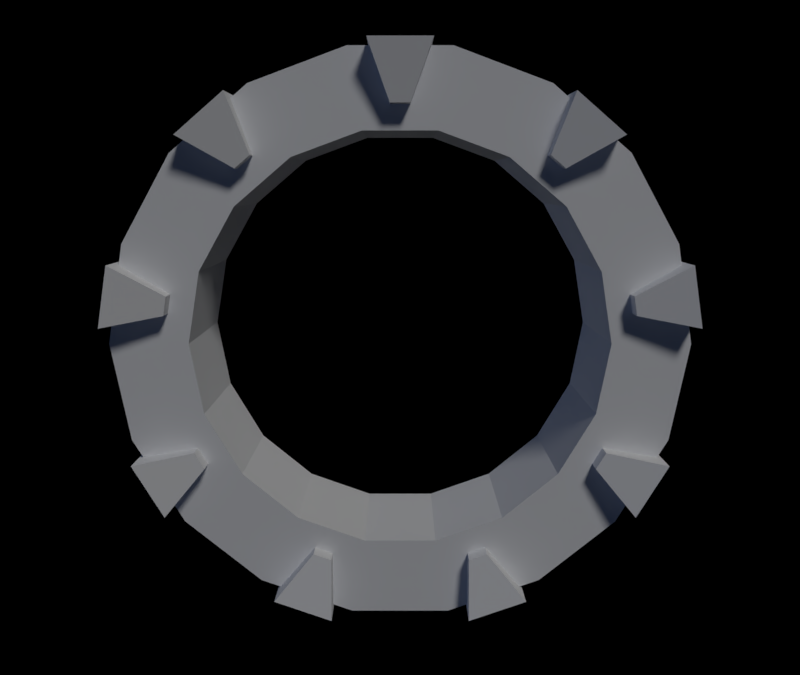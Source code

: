 # Source: Stargate-web.blend  (saved by Blender 2.78.0; exported with 4.5.12 LTS)
import bpy
from mathutils import Matrix  # noqa: F401  (used for matrix-valued properties, if any)

bpy.ops.wm.read_factory_settings(use_empty=True)
scene = bpy.context.scene
scene.name = 'Scene'

# ---- collections
col_collection_1 = bpy.data.collections.new('Collection 1'); scene.collection.children.link(col_collection_1)
col_collection_5 = bpy.data.collections.new('Collection 5'); scene.collection.children.link(col_collection_5)
col_collection_5.hide_render = True
col_collection_5.hide_viewport = True

# ---- materials (node trees are filled in below, after node groups)
mat_material = bpy.data.materials.new('Material')
mat_material.alpha_threshold = 0.0
mat_material.use_transparent_shadow = False
mat_material.roughness = 0.5
mat_material.line_color = (0.0, 0.0, 0.0, 1.0)

# ---- material node trees

# ---- world
world_world = bpy.data.worlds.new('World'); scene.world = world_world
world_world.color = (0.0, 0.0, 0.0)
world_world.use_sun_shadow = False
world_world.sun_shadow_jitter_overblur = 0.0
world_world.cycles.sampling_method = 'MANUAL'

# ---- cameras
cam_camera = bpy.data.cameras.new('Camera')
cam_camera.clip_end = 100.0
cam_camera.lens = 35.0
cam_camera.sensor_width = 32.0
cam_camera.sensor_height = 18.0
cam_camera.ortho_scale = 7.314
cam_camera.dof.focus_distance = 0.0
cam_camera.dof.aperture_fstop = 128.0

# ---- lights
light_lamp_001 = bpy.data.lights.new('Lamp.001', 'SUN')
light_lamp_001.color = (0.3332, 0.5015, 1.0)
light_lamp_001.transmission_factor = 0.0
light_lamp_001.cutoff_distance = 30.0
light_lamp_001.use_shadow = False
light_lamp_001.angle = 0.1993
light_lamp_001.energy = 0.2
light_lamp_001.shadow_buffer_clip_start = 1.001
light_lamp_001.shadow_soft_size = 0.1
light_lamp_001.shadow_cascade_max_distance = 1000.0
light_lamp = bpy.data.lights.new('Lamp', 'SUN')
light_lamp.transmission_factor = 0.0
light_lamp.cutoff_distance = 30.0
light_lamp.angle = 0.1993
light_lamp.energy = 1.0
light_lamp.shadow_buffer_clip_start = 1.001
light_lamp.shadow_soft_size = 0.1
light_lamp.shadow_cascade_max_distance = 1000.0

# ---- meshes
me_circle_002 = bpy.data.meshes.new('Circle.002')
me_circle_002.from_pydata([(-0.5, -0.16, 1.5), (-0.45, -0.05, 1.2), (-0.5, 0.16, 1.5), (-0.45, 0.05, 1.2), (0.5, -0.16, 1.5), (0.45, -0.05, 1.2), (0.5, 0.16, 1.5), (0.45, 0.05, 1.2), (-0.5, 0.8416, 1.252), (-0.45, 0.733, 0.9514), (-0.5, 1.087, 1.046), (-0.45, 0.8096, 0.8871), (0.5, 0.8416, 1.252), (0.45, 0.733, 0.9514), (0.5, 1.087, 1.046), (0.45, 0.8096, 0.8871), (-0.5, 1.449, 0.418), (-0.45, 1.173, 0.2576), (-0.5, 1.505, 0.1029), (-0.45, 1.19, 0.1591), (0.5, 1.449, 0.418), (0.45, 1.173, 0.2576), (0.5, 1.505, 0.1029), (0.45, 1.19, 0.1591), (-0.5, 1.379, -0.6114), (-0.45, 1.064, -0.5567), (-0.5, 1.219, -0.8886), (-0.45, 1.014, -0.6433), (0.5, 1.379, -0.6114), (0.45, 1.064, -0.5567), (0.5, 1.219, -0.8886), (0.45, 1.014, -0.6433), (-0.5, 0.6634, -1.355), (-0.45, 0.4574, -1.111), (-0.5, 0.3627, -1.464), (-0.45, 0.3634, -1.145), (0.5, 0.6634, -1.355), (0.45, 0.4574, -1.111), (0.5, 0.3627, -1.464), (0.45, 0.3634, -1.145), (-0.5, -0.3627, -1.464), (-0.45, -0.3634, -1.145), (-0.5, -0.6634, -1.355), (-0.45, -0.4574, -1.111), (0.5, -0.3627, -1.464), (0.45, -0.3634, -1.145), (0.5, -0.6634, -1.355), (0.45, -0.4574, -1.111), (-0.5, -1.219, -0.8886), (-0.45, -1.014, -0.6433), (-0.5, -1.379, -0.6114), (-0.45, -1.064, -0.5567), (0.5, -1.219, -0.8886), (0.45, -1.014, -0.6433), (0.5, -1.379, -0.6114), (0.45, -1.064, -0.5567), (-0.5, -1.505, 0.1029), (-0.45, -1.19, 0.1591), (-0.5, -1.449, 0.418), (-0.45, -1.173, 0.2576), (0.5, -1.505, 0.1029), (0.45, -1.19, 0.1591), (0.5, -1.449, 0.418), (0.45, -1.173, 0.2576), (-0.5, -1.087, 1.046), (-0.45, -0.8096, 0.8871), (-0.5, -0.8416, 1.252), (-0.45, -0.733, 0.9514), (0.5, -1.087, 1.046), (0.45, -0.8096, 0.8871), (0.5, -0.8416, 1.252), (0.45, -0.733, 0.9514), (-0.36, 1.5, 0.0), (-0.36, 1.41, 0.513), (-0.36, 1.149, 0.9642), (-0.36, 0.75, 1.299), (-0.36, 0.2605, 1.477), (-0.36, -0.2605, 1.477), (-0.36, -0.75, 1.299), (-0.36, -1.149, 0.9642), (-0.36, -1.41, 0.513), (-0.36, -1.5, 2.265e-07), (-0.36, -1.41, -0.513), (-0.36, -1.149, -0.9642), (-0.36, -0.75, -1.299), (-0.36, -0.2605, -1.477), (-0.36, 0.2605, -1.477), (-0.36, 0.75, -1.299), (-0.36, 1.149, -0.9642), (-0.36, 1.41, -0.513), (-0.36, 1.09, -2.334e-08), (-0.36, 1.024, 0.3728), (-0.36, 0.835, 0.7006), (-0.36, 0.545, 0.944), (-0.36, 0.1893, 1.073), (-0.36, -0.1893, 1.073), (-0.36, -0.545, 0.944), (-0.36, -0.835, 0.7006), (-0.36, -1.024, 0.3728), (-0.36, -1.09, 1.412e-07), (-0.36, -1.024, -0.3728), (-0.36, -0.835, -0.7006), (-0.36, -0.545, -0.944), (-0.36, -0.1893, -1.073), (-0.36, 0.1893, -1.073), (-0.36, 0.545, -0.944), (-0.36, 0.835, -0.7006), (-0.36, 1.024, -0.3728), (0.36, 1.5, 4.015e-08), (0.36, 1.41, 0.513), (0.36, 1.149, 0.9642), (0.36, 0.75, 1.299), (0.36, 0.2605, 1.477), (0.36, -0.2605, 1.477), (0.36, -0.75, 1.299), (0.36, -1.149, 0.9642), (0.36, -1.41, 0.513), (0.36, -1.5, 2.666e-07), (0.36, -1.41, -0.513), (0.36, -1.149, -0.9642), (0.36, -0.75, -1.299), (0.36, -0.2605, -1.477), (0.36, 0.2605, -1.477), (0.36, 0.75, -1.299), (0.36, 1.149, -0.9642), (0.36, 1.41, -0.513), (0.36, 1.09, 1.682e-08), (0.36, 1.024, 0.3728), (0.36, 0.835, 0.7006), (0.36, 0.545, 0.944), (0.36, 0.1893, 1.073), (0.36, -0.1893, 1.073), (0.36, -0.545, 0.944), (0.36, -0.835, 0.7006), (0.36, -1.024, 0.3728), (0.36, -1.09, 1.814e-07), (0.36, -1.024, -0.3728), (0.36, -0.835, -0.7006), (0.36, -0.545, -0.944), (0.36, -0.1893, -1.073), (0.36, 0.1893, -1.073), (0.36, 0.545, -0.944), (0.36, 0.835, -0.7006), (0.36, 1.024, -0.3728)], [], [(0, 2, 3, 1), (4, 5, 7, 6), (1, 3, 7, 5), (2, 0, 4, 6), (3, 2, 6, 7), (0, 1, 5, 4), (8, 10, 11, 9), (12, 13, 15, 14), (9, 11, 15, 13), (10, 8, 12, 14), (11, 10, 14, 15), (8, 9, 13, 12), (16, 18, 19, 17), (20, 21, 23, 22), (17, 19, 23, 21), (18, 16, 20, 22), (19, 18, 22, 23), (16, 17, 21, 20), (24, 26, 27, 25), (28, 29, 31, 30), (25, 27, 31, 29), (26, 24, 28, 30), (27, 26, 30, 31), (24, 25, 29, 28), (32, 34, 35, 33), (36, 37, 39, 38), (33, 35, 39, 37), (34, 32, 36, 38), (35, 34, 38, 39), (32, 33, 37, 36), (40, 42, 43, 41), (44, 45, 47, 46), (41, 43, 47, 45), (42, 40, 44, 46), (43, 42, 46, 47), (40, 41, 45, 44), (48, 50, 51, 49), (52, 53, 55, 54), (49, 51, 55, 53), (50, 48, 52, 54), (51, 50, 54, 55), (48, 49, 53, 52), (56, 58, 59, 57), (60, 61, 63, 62), (57, 59, 63, 61), (58, 56, 60, 62), (59, 58, 62, 63), (56, 57, 61, 60), (64, 66, 67, 65), (68, 69, 71, 70), (65, 67, 71, 69), (66, 64, 68, 70), (67, 66, 70, 71), (64, 65, 69, 68), (83, 101, 102, 84), (76, 94, 95, 77), (84, 102, 103, 85), (77, 95, 96, 78), (85, 103, 104, 86), (78, 96, 97, 79), (86, 104, 105, 87), (79, 97, 98, 80), (72, 90, 91, 73), (87, 105, 106, 88), (80, 98, 99, 81), (73, 91, 92, 74), (88, 106, 107, 89), (81, 99, 100, 82), (74, 92, 93, 75), (89, 107, 90, 72), (82, 100, 101, 83), (75, 93, 94, 76), (119, 120, 138, 137), (112, 113, 131, 130), (120, 121, 139, 138), (113, 114, 132, 131), (121, 122, 140, 139), (114, 115, 133, 132), (122, 123, 141, 140), (115, 116, 134, 133), (108, 109, 127, 126), (123, 124, 142, 141), (116, 117, 135, 134), (109, 110, 128, 127), (124, 125, 143, 142), (117, 118, 136, 135), (110, 111, 129, 128), (125, 108, 126, 143), (118, 119, 137, 136), (111, 112, 130, 129), (91, 90, 126, 127), (77, 78, 114, 113), (105, 104, 140, 141), (92, 91, 127, 128), (78, 79, 115, 114), (106, 105, 141, 142), (93, 92, 128, 129), (79, 80, 116, 115), (107, 106, 142, 143), (94, 93, 129, 130), (80, 81, 117, 116), (90, 107, 143, 126), (95, 94, 130, 131), (81, 82, 118, 117), (96, 95, 131, 132), (82, 83, 119, 118), (97, 96, 132, 133), (83, 84, 120, 119), (98, 97, 133, 134), (84, 85, 121, 120), (99, 98, 134, 135), (85, 86, 122, 121), (72, 73, 109, 108), (100, 99, 135, 136), (86, 87, 123, 122), (73, 74, 110, 109), (101, 100, 136, 137), (87, 88, 124, 123), (74, 75, 111, 110), (102, 101, 137, 138), (88, 89, 125, 124), (75, 76, 112, 111), (103, 102, 138, 139), (89, 72, 108, 125), (76, 77, 113, 112), (104, 103, 139, 140)])
_uv = me_circle_002.uv_layers.new(name='UVMap')
_uv.uv.foreach_set('vector', [0.9062, 0.6562, 0.8281, 0.6562, 0.8438, 0.5781, 0.8906, 0.5781, 0.9062, 0.9219, 0.8906, 1.0, 0.8438, 1.0, 0.8281, 0.9219, 0.7188, 0.6562, 0.7656, 0.6562, 0.7656, 0.9219, 0.7188, 0.9219, 0.8281, 0.6562, 0.9062, 0.6562, 0.9062, 0.9219, 0.8281, 0.9219, 0.7656, 0.6562, 0.8281, 0.6562, 0.8281, 0.9219, 0.7656, 0.9219, 0.9062, 0.6562, 0.9844, 0.6562, 0.9844, 0.9219, 0.9062, 0.9219, 0.9062, 0.6562, 0.8281, 0.6562, 0.8438, 0.5781, 0.8906, 0.5781, 0.9062, 0.9219, 0.8906, 1.0, 0.8438, 1.0, 0.8281, 0.9219, 0.7188, 0.6562, 0.7656, 0.6562, 0.7656, 0.9219, 0.7188, 0.9219, 0.8281, 0.6562, 0.9062, 0.6562, 0.9062, 0.9219, 0.8281, 0.9219, 0.7656, 0.6562, 0.8281, 0.6562, 0.8281, 0.9219, 0.7656, 0.9219, 0.9062, 0.6562, 0.9844, 0.6562, 0.9844, 0.9219, 0.9062, 0.9219, 0.9062, 0.6562, 0.8281, 0.6562, 0.8438, 0.5781, 0.8906, 0.5781, 0.9062, 0.9219, 0.8906, 1.0, 0.8438, 1.0, 0.8281, 0.9219, 0.7188, 0.6562, 0.7656, 0.6562, 0.7656, 0.9219, 0.7188, 0.9219, 0.8281, 0.6562, 0.9062, 0.6562, 0.9062, 0.9219, 0.8281, 0.9219, 0.7656, 0.6562, 0.8281, 0.6562, 0.8281, 0.9219, 0.7656, 0.9219, 0.9062, 0.6562, 0.9844, 0.6562, 0.9844, 0.9219, 0.9062, 0.9219, 0.9062, 0.6562, 0.8281, 0.6562, 0.8438, 0.5781, 0.8906, 0.5781, 0.9062, 0.9219, 0.8906, 1.0, 0.8438, 1.0, 0.8281, 0.9219, 0.7188, 0.6562, 0.7656, 0.6562, 0.7656, 0.9219, 0.7188, 0.9219, 0.8281, 0.6562, 0.9062, 0.6562, 0.9062, 0.9219, 0.8281, 0.9219, 0.7656, 0.6562, 0.8281, 0.6562, 0.8281, 0.9219, 0.7656, 0.9219, 0.9062, 0.6562, 0.9844, 0.6562, 0.9844, 0.9219, 0.9062, 0.9219, 0.9062, 0.6562, 0.8281, 0.6562, 0.8438, 0.5781, 0.8906, 0.5781, 0.9062, 0.9219, 0.8906, 1.0, 0.8438, 1.0, 0.8281, 0.9219, 0.7188, 0.6562, 0.7656, 0.6562, 0.7656, 0.9219, 0.7188, 0.9219, 0.8281, 0.6562, 0.9062, 0.6562, 0.9062, 0.9219, 0.8281, 0.9219, 0.7656, 0.6562, 0.8281, 0.6562, 0.8281, 0.9219, 0.7656, 0.9219, 0.9062, 0.6562, 0.9844, 0.6562, 0.9844, 0.9219, 0.9062, 0.9219, 0.9062, 0.6562, 0.8281, 0.6562, 0.8438, 0.5781, 0.8906, 0.5781, 0.9062, 0.9219, 0.8906, 1.0, 0.8438, 1.0, 0.8281, 0.9219, 0.7188, 0.6562, 0.7656, 0.6562, 0.7656, 0.9219, 0.7188, 0.9219, 0.8281, 0.6562, 0.9062, 0.6562, 0.9062, 0.9219, 0.8281, 0.9219, 0.7656, 0.6562, 0.8281, 0.6562, 0.8281, 0.9219, 0.7656, 0.9219, 0.9062, 0.6562, 0.9844, 0.6562, 0.9844, 0.9219, 0.9062, 0.9219, 0.9062, 0.6562, 0.8281, 0.6562, 0.8438, 0.5781, 0.8906, 0.5781, 0.9062, 0.9219, 0.8906, 1.0, 0.8438, 1.0, 0.8281, 0.9219, 0.7188, 0.6562, 0.7656, 0.6562, 0.7656, 0.9219, 0.7188, 0.9219, 0.8281, 0.6562, 0.9062, 0.6562, 0.9062, 0.9219, 0.8281, 0.9219, 0.7656, 0.6562, 0.8281, 0.6562, 0.8281, 0.9219, 0.7656, 0.9219, 0.9062, 0.6562, 0.9844, 0.6562, 0.9844, 0.9219, 0.9062, 0.9219, 0.9062, 0.6562, 0.8281, 0.6562, 0.8438, 0.5781, 0.8906, 0.5781, 0.9062, 0.9219, 0.8906, 1.0, 0.8438, 1.0, 0.8281, 0.9219, 0.7188, 0.6562, 0.7656, 0.6562, 0.7656, 0.9219, 0.7188, 0.9219, 0.8281, 0.6562, 0.9062, 0.6562, 0.9062, 0.9219, 0.8281, 0.9219, 0.7656, 0.6562, 0.8281, 0.6562, 0.8281, 0.9219, 0.7656, 0.9219, 0.9062, 0.6562, 0.9844, 0.6562, 0.9844, 0.9219, 0.9062, 0.9219, 0.9062, 0.6562, 0.8281, 0.6562, 0.8438, 0.5781, 0.8906, 0.5781, 0.9062, 0.9219, 0.8906, 1.0, 0.8438, 1.0, 0.8281, 0.9219, 0.7188, 0.6562, 0.7656, 0.6562, 0.7656, 0.9219, 0.7188, 0.9219, 0.8281, 0.6562, 0.9062, 0.6562, 0.9062, 0.9219, 0.8281, 0.9219, 0.7656, 0.6562, 0.8281, 0.6562, 0.8281, 0.9219, 0.7656, 0.9219, 0.9062, 0.6562, 0.9844, 0.6562, 0.9844, 0.9219, 0.9062, 0.9219, 0.6709, 0.1309, 0.5928, 0.1992, 0.5186, 0.1377, 0.5703, 0.0459, 0.3135, 0.7549, 0.332, 0.6514, 0.4287, 0.6514, 0.4463, 0.7549, 0.5703, 0.0459, 0.5186, 0.1377, 0.4287, 0.1035, 0.4463, 0.0, 0.4463, 0.7549, 0.4287, 0.6514, 0.5186, 0.6182, 0.5703, 0.709, 0.4463, 0.0, 0.4287, 0.1035, 0.332, 0.1035, 0.3135, 0.0, 0.5703, 0.709, 0.5186, 0.6182, 0.5928, 0.5557, 0.6709, 0.624, 0.3135, 0.0, 0.332, 0.1035, 0.2432, 0.1377, 0.1904, 0.0459, 0.6709, 0.624, 0.5928, 0.5557, 0.6387, 0.4727, 0.7373, 0.5088, 0.0, 0.3779, 0.1045, 0.3779, 0.1211, 0.4727, 0.02246, 0.5088, 0.1904, 0.0459, 0.2432, 0.1377, 0.167, 0.1992, 0.08887, 0.1309, 0.7373, 0.5088, 0.6387, 0.4727, 0.6562, 0.3779, 0.7598, 0.3779, 0.02246, 0.5088, 0.1211, 0.4727, 0.167, 0.5557, 0.08887, 0.624, 0.08887, 0.1309, 0.167, 0.1992, 0.1211, 0.2822, 0.02246, 0.2461, 0.7598, 0.3779, 0.6562, 0.3779, 0.6387, 0.2822, 0.7373, 0.2461, 0.08887, 0.624, 0.167, 0.5557, 0.2432, 0.6182, 0.1904, 0.709, 0.02246, 0.2461, 0.1211, 0.2822, 0.1045, 0.3779, 0.0, 0.3779, 0.7373, 0.2461, 0.6387, 0.2822, 0.5928, 0.1992, 0.6709, 0.1309, 0.1904, 0.709, 0.2432, 0.6182, 0.332, 0.6514, 0.3135, 0.7549, 0.08887, 0.1309, 0.1904, 0.0459, 0.2432, 0.1377, 0.167, 0.1992, 0.4463, 0.7549, 0.3135, 0.7549, 0.332, 0.6514, 0.4287, 0.6514, 0.1904, 0.0459, 0.3135, 0.0, 0.332, 0.1035, 0.2432, 0.1377, 0.3135, 0.7549, 0.1904, 0.709, 0.2432, 0.6182, 0.332, 0.6514, 0.3135, 0.0, 0.4463, 0.0, 0.4287, 0.1035, 0.332, 0.1035, 0.1904, 0.709, 0.08887, 0.624, 0.167, 0.5557, 0.2432, 0.6182, 0.4463, 0.0, 0.5703, 0.0459, 0.5186, 0.1377, 0.4287, 0.1035, 0.08887, 0.624, 0.02246, 0.5088, 0.1211, 0.4727, 0.167, 0.5557, 0.7598, 0.3779, 0.7373, 0.5088, 0.6387, 0.4727, 0.6562, 0.3779, 0.5703, 0.0459, 0.6709, 0.1309, 0.5928, 0.1992, 0.5186, 0.1377, 0.02246, 0.5088, 0.0, 0.3779, 0.1045, 0.3779, 0.1211, 0.4727, 0.7373, 0.5088, 0.6709, 0.624, 0.5928, 0.5557, 0.6387, 0.4727, 0.6709, 0.1309, 0.7373, 0.2461, 0.6387, 0.2822, 0.5928, 0.1992, 0.0, 0.3779, 0.02246, 0.2461, 0.1211, 0.2822, 0.1045, 0.3779, 0.6709, 0.624, 0.5703, 0.709, 0.5186, 0.6182, 0.5928, 0.5557, 0.7373, 0.2461, 0.7598, 0.3779, 0.6562, 0.3779, 0.6387, 0.2822, 0.02246, 0.2461, 0.08887, 0.1309, 0.167, 0.1992, 0.1211, 0.2822, 0.5703, 0.709, 0.4463, 0.7549, 0.4287, 0.6514, 0.5186, 0.6182, 0.7969, 0.2969, 0.7969, 0.2031, 0.9844, 0.2031, 0.9844, 0.2969, 0.1406, 0.8125, 0.2656, 0.8125, 0.2656, 0.9844, 0.1406, 0.9844, 0.7969, 0.2031, 0.7969, 0.1094, 0.9844, 0.1094, 0.9844, 0.2031, 0.7969, 0.1094, 0.7969, 0.01562, 0.9844, 0.01562, 0.9844, 0.1094, 0.2656, 0.8125, 0.3906, 0.8125, 0.3906, 0.9844, 0.2656, 0.9844, 0.7969, 0.2969, 0.7969, 0.2031, 0.9844, 0.2031, 0.9844, 0.2969, 0.7969, 0.2031, 0.7969, 0.1094, 0.9844, 0.1094, 0.9844, 0.2031, 0.01562, 0.8125, 0.1406, 0.8125, 0.1406, 0.9844, 0.01562, 0.9844, 0.7969, 0.1094, 0.7969, 0.01562, 0.9844, 0.01562, 0.9844, 0.1094, 0.7969, 0.2969, 0.7969, 0.2031, 0.9844, 0.2031, 0.9844, 0.2969, 0.1406, 0.8125, 0.2656, 0.8125, 0.2656, 0.9844, 0.1406, 0.9844, 0.7969, 0.2031, 0.7969, 0.1094, 0.9844, 0.1094, 0.9844, 0.2031, 0.7969, 0.1094, 0.7969, 0.01562, 0.9844, 0.01562, 0.9844, 0.1094, 0.2656, 0.8125, 0.3906, 0.8125, 0.3906, 0.9844, 0.2656, 0.9844, 0.7969, 0.2031, 0.7969, 0.1094, 0.9844, 0.1094, 0.9844, 0.2031, 0.01562, 0.8125, 0.1406, 0.8125, 0.1406, 0.9844, 0.01562, 0.9844, 0.7969, 0.2969, 0.7969, 0.2031, 0.9844, 0.2031, 0.9844, 0.2969, 0.1406, 0.8125, 0.2656, 0.8125, 0.2656, 0.9844, 0.1406, 0.9844, 0.7969, 0.1094, 0.7969, 0.01562, 0.9844, 0.01562, 0.9844, 0.1094, 0.2656, 0.8125, 0.3906, 0.8125, 0.3906, 0.9844, 0.2656, 0.9844, 0.7969, 0.2031, 0.7969, 0.1094, 0.9844, 0.1094, 0.9844, 0.2031, 0.01562, 0.8125, 0.1406, 0.8125, 0.1406, 0.9844, 0.01562, 0.9844, 0.2656, 0.8125, 0.3906, 0.8125, 0.3906, 0.9844, 0.2656, 0.9844, 0.7969, 0.2969, 0.7969, 0.2031, 0.9844, 0.2031, 0.9844, 0.2969, 0.1406, 0.8125, 0.2656, 0.8125, 0.2656, 0.9844, 0.1406, 0.9844, 0.01562, 0.8125, 0.1406, 0.8125, 0.1406, 0.9844, 0.01562, 0.9844, 0.7969, 0.1094, 0.7969, 0.01562, 0.9844, 0.01562, 0.9844, 0.1094, 0.2656, 0.8125, 0.3906, 0.8125, 0.3906, 0.9844, 0.2656, 0.9844, 0.1406, 0.8125, 0.2656, 0.8125, 0.2656, 0.9844, 0.1406, 0.9844, 0.7969, 0.2031, 0.7969, 0.1094, 0.9844, 0.1094, 0.9844, 0.2031, 0.01562, 0.8125, 0.1406, 0.8125, 0.1406, 0.9844, 0.01562, 0.9844, 0.2656, 0.8125, 0.3906, 0.8125, 0.3906, 0.9844, 0.2656, 0.9844, 0.7969, 0.2969, 0.7969, 0.2031, 0.9844, 0.2031, 0.9844, 0.2969, 0.1406, 0.8125, 0.2656, 0.8125, 0.2656, 0.9844, 0.1406, 0.9844, 0.01562, 0.8125, 0.1406, 0.8125, 0.1406, 0.9844, 0.01562, 0.9844, 0.7969, 0.1094, 0.7969, 0.01562, 0.9844, 0.01562, 0.9844, 0.1094])
me_circle_002.materials.append(mat_material)
me_circle_002.use_remesh_preserve_volume = False
me_circle_002.use_remesh_preserve_attributes = False
me_circle_002.use_mirror_vertex_groups = False
me_circle_002.update()
me_circle_001 = bpy.data.meshes.new('Circle.001')
me_circle_001.from_pydata([(-0.36, 1.5, 0.0), (-0.36, 1.41, 0.513), (-0.36, 1.149, 0.9642), (-0.36, 0.75, 1.299), (-0.36, 0.2605, 1.477), (-0.36, -0.2605, 1.477), (-0.36, -0.75, 1.299), (-0.36, -1.149, 0.9642), (-0.36, -1.41, 0.513), (-0.36, -1.5, 2.265e-07), (-0.36, -1.41, -0.513), (-0.36, -1.149, -0.9642), (-0.36, -0.75, -1.299), (-0.36, -0.2605, -1.477), (-0.36, 0.2605, -1.477), (-0.36, 0.75, -1.299), (-0.36, 1.149, -0.9642), (-0.36, 1.41, -0.513), (-0.36, 1.09, -2.334e-08), (-0.36, 1.024, 0.3728), (-0.36, 0.835, 0.7006), (-0.36, 0.545, 0.944), (-0.36, 0.1893, 1.073), (-0.36, -0.1893, 1.073), (-0.36, -0.545, 0.944), (-0.36, -0.835, 0.7006), (-0.36, -1.024, 0.3728), (-0.36, -1.09, 1.412e-07), (-0.36, -1.024, -0.3728), (-0.36, -0.835, -0.7006), (-0.36, -0.545, -0.944), (-0.36, -0.1893, -1.073), (-0.36, 0.1893, -1.073), (-0.36, 0.545, -0.944), (-0.36, 0.835, -0.7006), (-0.36, 1.024, -0.3728), (0.36, 1.5, 4.015e-08), (0.36, 1.41, 0.513), (0.36, 1.149, 0.9642), (0.36, 0.75, 1.299), (0.36, 0.2605, 1.477), (0.36, -0.2605, 1.477), (0.36, -0.75, 1.299), (0.36, -1.149, 0.9642), (0.36, -1.41, 0.513), (0.36, -1.5, 2.666e-07), (0.36, -1.41, -0.513), (0.36, -1.149, -0.9642), (0.36, -0.75, -1.299), (0.36, -0.2605, -1.477), (0.36, 0.2605, -1.477), (0.36, 0.75, -1.299), (0.36, 1.149, -0.9642), (0.36, 1.41, -0.513), (0.36, 1.09, 1.682e-08), (0.36, 1.024, 0.3728), (0.36, 0.835, 0.7006), (0.36, 0.545, 0.944), (0.36, 0.1893, 1.073), (0.36, -0.1893, 1.073), (0.36, -0.545, 0.944), (0.36, -0.835, 0.7006), (0.36, -1.024, 0.3728), (0.36, -1.09, 1.814e-07), (0.36, -1.024, -0.3728), (0.36, -0.835, -0.7006), (0.36, -0.545, -0.944), (0.36, -0.1893, -1.073), (0.36, 0.1893, -1.073), (0.36, 0.545, -0.944), (0.36, 0.835, -0.7006), (0.36, 1.024, -0.3728)], [], [(11, 29, 30, 12), (4, 22, 23, 5), (12, 30, 31, 13), (5, 23, 24, 6), (13, 31, 32, 14), (6, 24, 25, 7), (14, 32, 33, 15), (7, 25, 26, 8), (0, 18, 19, 1), (15, 33, 34, 16), (8, 26, 27, 9), (1, 19, 20, 2), (16, 34, 35, 17), (9, 27, 28, 10), (2, 20, 21, 3), (17, 35, 18, 0), (10, 28, 29, 11), (3, 21, 22, 4), (47, 48, 66, 65), (40, 41, 59, 58), (48, 49, 67, 66), (41, 42, 60, 59), (49, 50, 68, 67), (42, 43, 61, 60), (50, 51, 69, 68), (43, 44, 62, 61), (36, 37, 55, 54), (51, 52, 70, 69), (44, 45, 63, 62), (37, 38, 56, 55), (52, 53, 71, 70), (45, 46, 64, 63), (38, 39, 57, 56), (53, 36, 54, 71), (46, 47, 65, 64), (39, 40, 58, 57), (19, 18, 54, 55), (5, 6, 42, 41), (33, 32, 68, 69), (20, 19, 55, 56), (6, 7, 43, 42), (34, 33, 69, 70), (21, 20, 56, 57), (7, 8, 44, 43), (35, 34, 70, 71), (22, 21, 57, 58), (8, 9, 45, 44), (18, 35, 71, 54), (23, 22, 58, 59), (9, 10, 46, 45), (24, 23, 59, 60), (10, 11, 47, 46), (25, 24, 60, 61), (11, 12, 48, 47), (26, 25, 61, 62), (12, 13, 49, 48), (27, 26, 62, 63), (13, 14, 50, 49), (0, 1, 37, 36), (28, 27, 63, 64), (14, 15, 51, 50), (1, 2, 38, 37), (29, 28, 64, 65), (15, 16, 52, 51), (2, 3, 39, 38), (30, 29, 65, 66), (16, 17, 53, 52), (3, 4, 40, 39), (31, 30, 66, 67), (17, 0, 36, 53), (4, 5, 41, 40), (32, 31, 67, 68)])
_uv = me_circle_001.uv_layers.new(name='UVMap')
_uv.uv.foreach_set('vector', [0.6172, 0.1211, 0.5449, 0.1836, 0.4766, 0.127, 0.5244, 0.04297, 0.2891, 0.6953, 0.3057, 0.5996, 0.3945, 0.5996, 0.4102, 0.6953, 0.5244, 0.04297, 0.4766, 0.127, 0.3945, 0.0957, 0.4102, 0.0, 0.4102, 0.6953, 0.3945, 0.5996, 0.4766, 0.5684, 0.5244, 0.6523, 0.4102, 0.0, 0.3945, 0.0957, 0.3057, 0.0957, 0.2891, 0.0, 0.5244, 0.6523, 0.4766, 0.5684, 0.5449, 0.5117, 0.6172, 0.5742, 0.2891, 0.0, 0.3057, 0.0957, 0.2236, 0.127, 0.1748, 0.04297, 0.6172, 0.5742, 0.5449, 0.5117, 0.5879, 0.4346, 0.6777, 0.4688, 0.0, 0.3477, 0.0957, 0.3477, 0.1113, 0.4346, 0.02148, 0.4688, 0.1748, 0.04297, 0.2236, 0.127, 0.1543, 0.1836, 0.08203, 0.1211, 0.6777, 0.4688, 0.5879, 0.4346, 0.6035, 0.3477, 0.6992, 0.3477, 0.02148, 0.4688, 0.1113, 0.4346, 0.1543, 0.5117, 0.08203, 0.5742, 0.08203, 0.1211, 0.1543, 0.1836, 0.1113, 0.2598, 0.02148, 0.2266, 0.6992, 0.3477, 0.6035, 0.3477, 0.5879, 0.2598, 0.6777, 0.2266, 0.08203, 0.5742, 0.1543, 0.5117, 0.2236, 0.5684, 0.1748, 0.6523, 0.02148, 0.2266, 0.1113, 0.2598, 0.0957, 0.3477, 0.0, 0.3477, 0.6777, 0.2266, 0.5879, 0.2598, 0.5449, 0.1836, 0.6172, 0.1211, 0.1748, 0.6523, 0.2236, 0.5684, 0.3057, 0.5996, 0.2891, 0.6953, 0.08203, 0.1211, 0.1748, 0.04297, 0.2236, 0.127, 0.1543, 0.1836, 0.4102, 0.6953, 0.2891, 0.6953, 0.3057, 0.5996, 0.3945, 0.5996, 0.1748, 0.04297, 0.2891, 0.0, 0.3057, 0.0957, 0.2236, 0.127, 0.2891, 0.6953, 0.1748, 0.6523, 0.2236, 0.5684, 0.3057, 0.5996, 0.2891, 0.0, 0.4102, 0.0, 0.3945, 0.0957, 0.3057, 0.0957, 0.1748, 0.6523, 0.08203, 0.5742, 0.1543, 0.5117, 0.2236, 0.5684, 0.4102, 0.0, 0.5244, 0.04297, 0.4766, 0.127, 0.3945, 0.0957, 0.08203, 0.5742, 0.02148, 0.4688, 0.1113, 0.4346, 0.1543, 0.5117, 0.6992, 0.3477, 0.6777, 0.4688, 0.5879, 0.4346, 0.6035, 0.3477, 0.5244, 0.04297, 0.6172, 0.1211, 0.5449, 0.1836, 0.4766, 0.127, 0.02148, 0.4688, 0.0, 0.3477, 0.0957, 0.3477, 0.1113, 0.4346, 0.6777, 0.4688, 0.6172, 0.5742, 0.5449, 0.5117, 0.5879, 0.4346, 0.6172, 0.1211, 0.6777, 0.2266, 0.5879, 0.2598, 0.5449, 0.1836, 0.0, 0.3477, 0.02148, 0.2266, 0.1113, 0.2598, 0.0957, 0.3477, 0.6172, 0.5742, 0.5244, 0.6523, 0.4766, 0.5684, 0.5449, 0.5117, 0.6777, 0.2266, 0.6992, 0.3477, 0.6035, 0.3477, 0.5879, 0.2598, 0.02148, 0.2266, 0.08203, 0.1211, 0.1543, 0.1836, 0.1113, 0.2598, 0.5244, 0.6523, 0.4102, 0.6953, 0.3945, 0.5996, 0.4766, 0.5684, 0.2168, 0.2637, 0.3057, 0.2637, 0.3057, 0.4326, 0.2168, 0.4326, 0.1191, 0.8369, 0.2363, 0.8369, 0.2363, 1.0, 0.1191, 1.0, 0.3057, 0.2637, 0.3945, 0.2637, 0.3945, 0.4326, 0.3057, 0.4326, 0.3945, 0.2637, 0.4824, 0.2637, 0.4824, 0.4326, 0.3945, 0.4326, 0.2363, 0.8369, 0.3545, 0.8369, 0.3545, 1.0, 0.2363, 1.0, 0.2168, 0.2637, 0.3057, 0.2637, 0.3057, 0.4326, 0.2168, 0.4326, 0.3047, 0.2637, 0.3945, 0.2637, 0.3945, 0.4326, 0.3047, 0.4326, 0.0, 0.8369, 0.1182, 0.8369, 0.1182, 1.0, 0.0, 1.0, 0.3945, 0.2637, 0.4834, 0.2637, 0.4834, 0.4326, 0.3945, 0.4326, 0.2168, 0.2637, 0.3047, 0.2637, 0.3047, 0.4326, 0.2168, 0.4326, 0.1182, 0.8369, 0.2354, 0.8369, 0.2354, 1.0, 0.1182, 1.0, 0.3057, 0.2637, 0.3945, 0.2637, 0.3945, 0.4326, 0.3057, 0.4326, 0.3945, 0.2646, 0.4824, 0.2646, 0.4824, 0.4326, 0.3945, 0.4326, 0.2354, 0.8369, 0.3545, 0.8369, 0.3545, 1.0, 0.2354, 1.0, 0.3047, 0.2646, 0.3945, 0.2646, 0.3945, 0.4326, 0.3047, 0.4326, 0.0, 0.8369, 0.1182, 0.8369, 0.1182, 1.0, 0.0, 1.0, 0.2168, 0.2646, 0.3047, 0.2646, 0.3047, 0.4326, 0.2168, 0.4326, 0.1182, 0.8369, 0.2354, 0.8369, 0.2354, 1.0, 0.1182, 1.0, 0.3945, 0.2646, 0.4834, 0.2646, 0.4834, 0.4326, 0.3945, 0.4326, 0.2354, 0.8369, 0.3545, 0.8369, 0.3545, 1.0, 0.2354, 1.0, 0.3057, 0.2646, 0.3945, 0.2646, 0.3945, 0.4326, 0.3057, 0.4326, 0.0, 0.8379, 0.1182, 0.8379, 0.1182, 1.0, 0.0, 1.0, 0.2363, 0.8369, 0.3545, 0.8369, 0.3545, 1.0, 0.2363, 1.0, 0.2168, 0.2646, 0.3057, 0.2646, 0.3057, 0.4326, 0.2168, 0.4326, 0.1182, 0.8379, 0.2354, 0.8379, 0.2354, 1.0, 0.1182, 1.0, 0.0, 0.8379, 0.1182, 0.8379, 0.1182, 1.0, 0.0, 1.0, 0.3945, 0.2637, 0.4834, 0.2637, 0.4834, 0.4326, 0.3945, 0.4326, 0.2354, 0.8379, 0.3545, 0.8379, 0.3545, 1.0, 0.2354, 1.0, 0.1182, 0.8379, 0.2363, 0.8379, 0.2363, 1.0, 0.1182, 1.0, 0.3057, 0.2637, 0.3945, 0.2637, 0.3945, 0.4326, 0.3057, 0.4326, 0.0, 0.8369, 0.1182, 0.8369, 0.1182, 1.0, 0.0, 1.0, 0.2363, 0.8379, 0.3545, 0.8379, 0.3545, 1.0, 0.2363, 1.0, 0.2168, 0.2637, 0.3057, 0.2637, 0.3057, 0.4326, 0.2168, 0.4326, 0.1182, 0.8369, 0.2363, 0.8369, 0.2363, 1.0, 0.1182, 1.0, 0.0, 0.8369, 0.1191, 0.8369, 0.1191, 1.0, 0.0, 1.0, 0.3945, 0.2637, 0.4834, 0.2637, 0.4834, 0.4326, 0.3945, 0.4326])
me_circle_001.use_remesh_preserve_volume = False
me_circle_001.use_remesh_preserve_attributes = False
me_circle_001.use_mirror_vertex_groups = False
me_circle_001.update()
me_plane_001 = bpy.data.meshes.new('Plane.001')
me_plane_001.from_pydata([(-0.5, -0.16, 1.5), (-0.45, -0.05, 1.2), (-0.5, 0.16, 1.5), (-0.45, 0.05, 1.2), (0.5, -0.16, 1.5), (0.45, -0.05, 1.2), (0.5, 0.16, 1.5), (0.45, 0.05, 1.2)], [], [(0, 2, 3, 1), (4, 5, 7, 6), (1, 3, 7, 5), (2, 0, 4, 6), (3, 2, 6, 7), (0, 1, 5, 4)])
_uv = me_plane_001.uv_layers.new(name='UVMap')
_uv.uv.foreach_set('vector', [0.1892, 0.1987, 0.1892, 0.3977, 8.114e-05, 0.3293, 8.121e-05, 0.2671, 0.8108, 0.1987, 0.9999, 0.2671, 0.9999, 0.3293, 0.8108, 0.3977, 0.2202, 0.6585, 0.2202, 0.5963, 0.7798, 0.5963, 0.7798, 0.6585, 0.1892, 0.3977, 0.1892, 0.1987, 0.8108, 0.1987, 0.8108, 0.3977, 0.2202, 0.5963, 0.1892, 0.3977, 0.8108, 0.3977, 0.7798, 0.5963, 0.1892, 0.1987, 0.2202, 8.114e-05, 0.7798, 8.136e-05, 0.8108, 0.1987])
me_plane_001.use_remesh_preserve_volume = False
me_plane_001.use_remesh_preserve_attributes = False
me_plane_001.use_mirror_vertex_groups = False
me_plane_001.update()

# ---- objects
ob_lamp_001 = bpy.data.objects.new('Lamp.001', light_lamp_001)
ob_empty = bpy.data.objects.new('Empty', None)
ob_stargate = bpy.data.objects.new('Stargate', me_circle_002)
ob_lamp = bpy.data.objects.new('Lamp', light_lamp)
ob_camera = bpy.data.objects.new('Camera', cam_camera)
ob_circle_001 = bpy.data.objects.new('Circle.001', me_circle_001)
ob_plane_001 = bpy.data.objects.new('Plane.001', me_plane_001)

# ---- transforms, parenting, visibility, modifiers, constraints
ob_lamp_001.location = (5.899, -4.555, 5.904)
ob_lamp_001.rotation_euler = (1.315, 0.02312, 0.504)
ob_lamp_001.lock_rotations_4d = False
ob_lamp_001.empty_display_type = 'ARROWS'
ob_lamp_001.color = (0.0, 0.0, 0.0, 0.0)
ob_lamp_001.lineart.crease_threshold = 0.0
ob_empty.location = (0.0, 0.0, 0.0)
ob_empty.rotation_euler = (-0.6981, -1.427e-16, 5.195e-17)
ob_empty.empty_image_offset = (0.0, 0.0)
ob_empty.hide_render = True
ob_empty.lineart.crease_threshold = 0.0
ob_stargate.location = (0.0, 0.0, 0.0)
ob_stargate.lineart.crease_threshold = 0.0
ob_lamp.location = (5.048, 3.262, 5.904)
ob_lamp.rotation_euler = (0.677, 0.334, 1.667)
ob_lamp.lock_rotations_4d = False
ob_lamp.empty_display_type = 'ARROWS'
ob_lamp.color = (0.0, 0.0, 0.0, 0.0)
ob_lamp.lineart.crease_threshold = 0.0
ob_camera.location = (4.796, 0.0, 0.8174)
ob_camera.rotation_euler = (1.396, 8.11e-09, 1.571)
ob_camera.lock_rotations_4d = False
ob_camera.empty_display_type = 'ARROWS'
ob_camera.color = (0.0, 0.0, 0.0, 0.0)
ob_camera.display_type = 'WIRE'
ob_camera.lineart.crease_threshold = 0.0
ob_circle_001.location = (0.0, 0.0, 0.0)
ob_circle_001.lineart.crease_threshold = 0.0
ob_plane_001.location = (0.0, 0.0, 0.0)
ob_plane_001.lineart.crease_threshold = 0.0
_m = ob_plane_001.modifiers.new('Array', 'ARRAY')
_m.count = 9
_m.constant_offset_displace = (0.0, 0.0, 0.0)
_m.relative_offset_displace = (0.0, 0.0, 0.0)
_m.use_object_offset = True
_m.offset_object = ob_empty

# ---- collection membership
col_collection_1.objects.link(ob_lamp_001)
col_collection_1.objects.link(ob_empty)
col_collection_1.objects.link(ob_stargate)
col_collection_1.objects.link(ob_lamp)
col_collection_1.objects.link(ob_camera)
col_collection_5.objects.link(ob_circle_001)
col_collection_5.objects.link(ob_plane_001)

# ---- scene / render settings (as saved in the file)
scene.camera = ob_camera
scene.frame_start = 1; scene.frame_end = 250; scene.frame_set(1)
scene.render.engine = 'BLENDER_EEVEE_NEXT'
scene.render.resolution_x = 1280
scene.render.dither_intensity = 0.0
scene.cycles.use_denoising = False
scene.cycles.samples = 128
scene.cycles.sampling_pattern = 'TABULATED_SOBOL'
scene.cycles.light_sampling_threshold = 0.0
scene.cycles.use_adaptive_sampling = False
scene.cycles.use_light_tree = False
scene.cycles.blur_glossy = 0.0
scene.cycles.sample_clamp_indirect = 0.0
scene.view_settings.view_transform = 'Standard'
bpy.context.view_layer.update()
